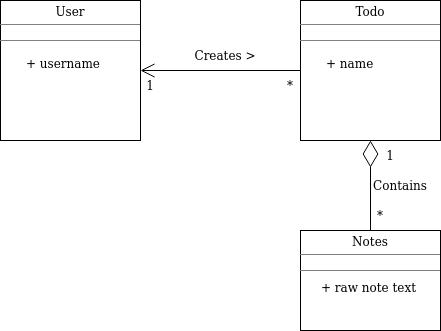

The diagram above was exported from draw.io. Its source (the exported page's mxGraphModel, read from the mxfile embedded in the PNG):
<mxGraphModel dx="1422" dy="760" grid="1" gridSize="10" guides="1" tooltips="1" connect="1" arrows="1" fold="1" page="1" pageScale="1" pageWidth="850" pageHeight="1100" math="0" shadow="0">
  <root>
    <mxCell id="0" />
    <mxCell id="1" parent="0" />
    <mxCell id="nWryHhC_3X3Wyz05I1QJ-3" value="&lt;p style=&quot;margin: 0px ; margin-top: 4px ; text-align: center&quot;&gt;User&lt;br&gt;&lt;/p&gt;&lt;hr size=&quot;1&quot;&gt;&lt;div style=&quot;height: 2px&quot;&gt;&lt;/div&gt;&lt;hr size=&quot;1&quot;&gt;&lt;div style=&quot;height: 2px&quot;&gt;&lt;br&gt;&lt;/div&gt;" style="verticalAlign=top;align=left;overflow=fill;fontSize=12;fontFamily=Helvetica;html=1;gradientColor=none;" vertex="1" parent="1">
      <mxGeometry x="150" y="250" width="140" height="140" as="geometry" />
    </mxCell>
    <mxCell id="nWryHhC_3X3Wyz05I1QJ-4" value="&lt;p style=&quot;margin: 0px ; margin-top: 4px ; text-align: center&quot;&gt;Todo&lt;/p&gt;&lt;hr size=&quot;1&quot;&gt;&lt;div style=&quot;height: 2px&quot;&gt;&lt;/div&gt;&lt;hr size=&quot;1&quot;&gt;&lt;div style=&quot;height: 2px&quot;&gt;&lt;br&gt;&lt;/div&gt;" style="verticalAlign=top;align=left;overflow=fill;fontSize=12;fontFamily=Helvetica;html=1;gradientColor=none;" vertex="1" parent="1">
      <mxGeometry x="450" y="250" width="140" height="140" as="geometry" />
    </mxCell>
    <mxCell id="nWryHhC_3X3Wyz05I1QJ-7" value="&lt;div&gt;Creates &amp;gt;&lt;/div&gt;" style="text;html=1;strokeColor=none;fillColor=none;align=center;verticalAlign=middle;whiteSpace=wrap;rounded=0;" vertex="1" parent="1">
      <mxGeometry x="320" y="290" width="110" height="30" as="geometry" />
    </mxCell>
    <mxCell id="nWryHhC_3X3Wyz05I1QJ-8" value="" style="endArrow=open;endFill=1;endSize=12;html=1;rounded=0;entryX=1;entryY=0.5;entryDx=0;entryDy=0;exitX=0;exitY=0.5;exitDx=0;exitDy=0;" edge="1" parent="1" source="nWryHhC_3X3Wyz05I1QJ-4" target="nWryHhC_3X3Wyz05I1QJ-3">
      <mxGeometry width="160" relative="1" as="geometry">
        <mxPoint x="370" y="380" as="sourcePoint" />
        <mxPoint x="530" y="380" as="targetPoint" />
      </mxGeometry>
    </mxCell>
    <mxCell id="nWryHhC_3X3Wyz05I1QJ-9" value="+ name" style="text;strokeColor=none;fillColor=none;align=left;verticalAlign=top;spacingLeft=4;spacingRight=4;overflow=hidden;rotatable=0;points=[[0,0.5],[1,0.5]];portConstraint=eastwest;" vertex="1" parent="1">
      <mxGeometry x="470" y="300" width="100" height="26" as="geometry" />
    </mxCell>
    <mxCell id="nWryHhC_3X3Wyz05I1QJ-10" value="+ username" style="text;strokeColor=none;fillColor=none;align=left;verticalAlign=top;spacingLeft=4;spacingRight=4;overflow=hidden;rotatable=0;points=[[0,0.5],[1,0.5]];portConstraint=eastwest;" vertex="1" parent="1">
      <mxGeometry x="170" y="300" width="100" height="26" as="geometry" />
    </mxCell>
    <mxCell id="nWryHhC_3X3Wyz05I1QJ-11" value="*" style="text;html=1;strokeColor=none;fillColor=none;align=center;verticalAlign=middle;whiteSpace=wrap;rounded=0;" vertex="1" parent="1">
      <mxGeometry x="410" y="320" width="60" height="30" as="geometry" />
    </mxCell>
    <mxCell id="nWryHhC_3X3Wyz05I1QJ-12" value="1" style="text;html=1;strokeColor=none;fillColor=none;align=center;verticalAlign=middle;whiteSpace=wrap;rounded=0;" vertex="1" parent="1">
      <mxGeometry x="270" y="320" width="60" height="30" as="geometry" />
    </mxCell>
    <mxCell id="nWryHhC_3X3Wyz05I1QJ-13" value="&lt;p style=&quot;margin: 0px ; margin-top: 4px ; text-align: center&quot;&gt;Notes&lt;/p&gt;&lt;hr size=&quot;1&quot;&gt;&lt;div style=&quot;height: 2px&quot;&gt;&lt;/div&gt;&lt;hr size=&quot;1&quot;&gt;&lt;div style=&quot;height: 2px&quot;&gt;&lt;/div&gt;" style="verticalAlign=top;align=left;overflow=fill;fontSize=12;fontFamily=Helvetica;html=1;gradientColor=none;" vertex="1" parent="1">
      <mxGeometry x="450" y="480" width="140" height="100" as="geometry" />
    </mxCell>
    <mxCell id="nWryHhC_3X3Wyz05I1QJ-14" value="" style="endArrow=diamondThin;endFill=0;endSize=24;html=1;rounded=0;entryX=0.5;entryY=1;entryDx=0;entryDy=0;exitX=0.5;exitY=0;exitDx=0;exitDy=0;" edge="1" parent="1" source="nWryHhC_3X3Wyz05I1QJ-13" target="nWryHhC_3X3Wyz05I1QJ-4">
      <mxGeometry width="160" relative="1" as="geometry">
        <mxPoint x="370" y="440" as="sourcePoint" />
        <mxPoint x="530" y="440" as="targetPoint" />
      </mxGeometry>
    </mxCell>
    <mxCell id="nWryHhC_3X3Wyz05I1QJ-15" value="+ raw note text" style="text;strokeColor=none;fillColor=none;align=left;verticalAlign=top;spacingLeft=4;spacingRight=4;overflow=hidden;rotatable=0;points=[[0,0.5],[1,0.5]];portConstraint=eastwest;" vertex="1" parent="1">
      <mxGeometry x="465" y="524" width="110" height="26" as="geometry" />
    </mxCell>
    <mxCell id="nWryHhC_3X3Wyz05I1QJ-16" value="1" style="text;html=1;strokeColor=none;fillColor=none;align=center;verticalAlign=middle;whiteSpace=wrap;rounded=0;" vertex="1" parent="1">
      <mxGeometry x="510" y="390" width="60" height="30" as="geometry" />
    </mxCell>
    <mxCell id="nWryHhC_3X3Wyz05I1QJ-17" value="*" style="text;html=1;strokeColor=none;fillColor=none;align=center;verticalAlign=middle;whiteSpace=wrap;rounded=0;" vertex="1" parent="1">
      <mxGeometry x="500" y="450" width="60" height="30" as="geometry" />
    </mxCell>
    <mxCell id="nWryHhC_3X3Wyz05I1QJ-18" value="&lt;div&gt;Contains&lt;/div&gt;" style="text;html=1;strokeColor=none;fillColor=none;align=center;verticalAlign=middle;whiteSpace=wrap;rounded=0;" vertex="1" parent="1">
      <mxGeometry x="520" y="420" width="60" height="30" as="geometry" />
    </mxCell>
  </root>
</mxGraphModel>